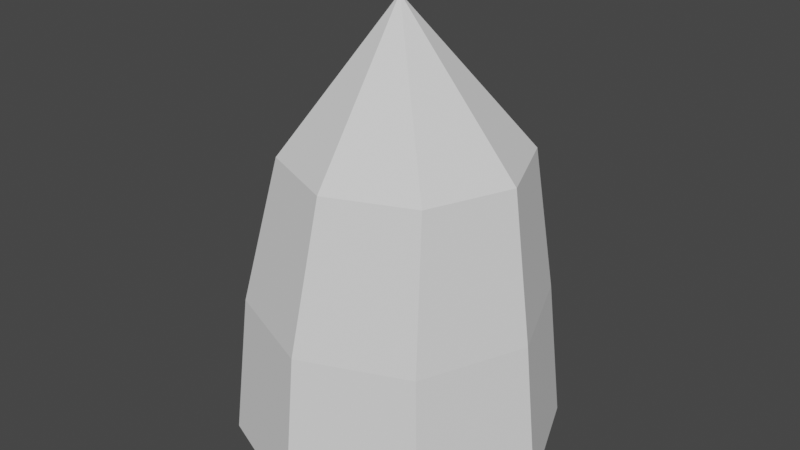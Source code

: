 # Source: Bullet.blend  (saved by Blender 3.0.42; exported with 4.5.12 LTS)
import bpy
from mathutils import Matrix  # noqa: F401  (used for matrix-valued properties, if any)

bpy.ops.wm.read_factory_settings(use_empty=True)
scene = bpy.context.scene
scene.name = 'Scene'

# ---- collections
col_collection = bpy.data.collections.new('Collection'); scene.collection.children.link(col_collection)

# ---- world
world_world = bpy.data.worlds.new('World'); scene.world = world_world
world_world.use_nodes = True; world_world.node_tree.nodes.clear()
_N = world_world.node_tree.nodes; _L = world_world.node_tree.links
n0 = _N.new('ShaderNodeOutputWorld'); n0.name = 'World Output'; n0.location = (300, 300)
n1 = _N.new('ShaderNodeBackground'); n1.name = 'Background'; n1.location = (10, 300)
n1.inputs[0].default_value = (0.05088, 0.05088, 0.05088, 1.0)
_L.new(n1.outputs[0], n0.inputs[0])
n0.is_active_output = True
world_world.color = (0.05088, 0.05088, 0.05088)
world_world.use_sun_shadow = False
world_world.sun_shadow_jitter_overblur = 0.0

# ---- meshes
me_cone = bpy.data.meshes.new('Cone')
me_cone.from_pydata([(0.0, 0.26, -0.35), (0.1838, 0.1838, -0.35), (0.26, -1.136e-08, -0.35), (0.1838, -0.1838, -0.35), (-2.273e-08, -0.26, -0.35), (-0.1838, -0.1838, -0.35), (-0.26, 3.1e-09, -0.35), (-0.1838, 0.1838, -0.35), (0.0, 0.0, 0.35), (6.623e-10, 0.235, -0.1167), (0.008027, 0.1969, 0.1167), (-0.1255, 0.1415, 0.1167), (-0.1661, 0.1661, -0.1167), (-0.1808, 0.008027, 0.1167), (-0.235, 3.133e-09, -0.1167), (-0.1255, -0.1255, 0.1167), (-0.1661, -0.1661, -0.1167), (0.008027, -0.1808, 0.1167), (-1.988e-08, -0.235, -0.1167), (0.1415, -0.1255, 0.1167), (0.1661, -0.1661, -0.1167), (0.1969, 0.008027, 0.1167), (0.235, -9.939e-09, -0.1167), (0.1415, 0.1415, 0.1167), (0.1661, 0.1661, -0.1167), (-0.1255, -0.1255, 0.1167)], [], [(9, 10, 23, 24), (18, 20, 19, 17), (8, 23, 10), (3, 20, 18, 4), (25, 17, 8), (13, 25, 8), (0, 1, 2, 3, 4, 5, 6, 7), (17, 19, 8), (6, 14, 12, 7), (12, 14, 13, 11), (11, 13, 8), (14, 16, 15, 13), (5, 16, 14, 6), (17, 25, 16, 18), (4, 18, 16, 5), (1, 24, 22, 2), (22, 24, 23, 21), (21, 23, 8), (8, 10, 11), (9, 12, 11, 10), (12, 9, 0, 7), (1, 0, 9, 24), (2, 22, 20, 3), (20, 22, 21, 19), (19, 21, 8)])
_uv = me_cone.uv_layers.new(name='UVMap')
_uv.uv.foreach_set('vector', [0.25, 0.41, 0.25, 0.33, 0.3066, 0.3066, 0.3631, 0.3631, 0.25, 0.09, 0.3631, 0.1369, 0.3066, 0.1934, 0.25, 0.17, 0.25, 0.25, 0.3066, 0.3066, 0.25, 0.33, 0.9197, 0.08029, 0.3631, 0.1369, 0.25, 0.09, 0.75, 0.01, 0.1934, 0.1934, 0.25, 0.17, 0.25, 0.25, 0.17, 0.25, 0.1934, 0.1934, 0.25, 0.25, 0.75, 0.49, 0.9197, 0.4197, 0.99, 0.25, 0.9197, 0.08029, 0.75, 0.01, 0.5803, 0.08029, 0.51, 0.25, 0.5803, 0.4197, 0.25, 0.17, 0.3066, 0.1934, 0.25, 0.25, 0.51, 0.25, 0.09, 0.25, 0.1369, 0.3631, 0.5803, 0.4197, 0.1369, 0.3631, 0.09, 0.25, 0.17, 0.25, 0.1934, 0.3066, 0.1934, 0.3066, 0.17, 0.25, 0.25, 0.25, 0.09, 0.25, 0.1369, 0.1369, 0.1934, 0.1934, 0.17, 0.25, 0.5803, 0.08029, 0.1369, 0.1369, 0.09, 0.25, 0.51, 0.25, 0.25, 0.17, 0.1934, 0.1934, 0.0, 0.0, 0.25, 0.09, 0.75, 0.01, 0.25, 0.09, 0.1369, 0.1369, 0.5803, 0.08029, 0.9197, 0.4197, 0.3631, 0.3631, 0.41, 0.25, 0.99, 0.25, 0.41, 0.25, 0.3631, 0.3631, 0.3066, 0.3066, 0.33, 0.25, 0.33, 0.25, 0.3066, 0.3066, 0.25, 0.25, 0.25, 0.25, 0.25, 0.33, 0.1934, 0.3066, 0.25, 0.41, 0.1369, 0.3631, 0.1934, 0.3066, 0.25, 0.33, 0.1369, 0.3631, 0.25, 0.41, 0.25, 0.49, 0.5803, 0.4197, 0.9197, 0.4197, 0.25, 0.49, 0.25, 0.41, 0.3631, 0.3631, 0.99, 0.25, 0.41, 0.25, 0.3631, 0.1369, 0.9197, 0.08029, 0.3631, 0.1369, 0.41, 0.25, 0.33, 0.25, 0.3066, 0.1934, 0.3066, 0.1934, 0.33, 0.25, 0.25, 0.25])
me_cone.use_remesh_fix_poles = True
me_cone.use_remesh_preserve_attributes = False
me_cone.update()

# ---- objects
ob_cone = bpy.data.objects.new('Cone', me_cone)

# ---- transforms, parenting, visibility, modifiers, constraints
ob_cone.location = (0.0, 0.0, 0.0)

# ---- collection membership
col_collection.objects.link(ob_cone)

# ---- scene / render settings (as saved in the file)
scene.frame_start = 1; scene.frame_end = 250; scene.frame_set(1)
scene.render.engine = 'BLENDER_EEVEE_NEXT'
scene.cycles.sampling_pattern = 'TABULATED_SOBOL'
scene.cycles.use_light_tree = False
scene.view_settings.view_transform = 'Filmic'
bpy.context.view_layer.update()

# ---- added for rendering (the .blend has no active camera and no usable light): camera, sun
cam_auto = bpy.data.cameras.new('AutoCamera')
cam_auto.lens = 50.0
cam_auto.sensor_width = 36.0
cam_auto.clip_end = 1000.0
ob_auto_camera = bpy.data.objects.new('AutoCamera', cam_auto)
scene.collection.objects.link(ob_auto_camera)
ob_auto_camera.location = (0.939365, -1.12724, 0.751492)
ob_auto_camera.rotation_euler = (1.09748, -7.21219e-08, 0.694738)
scene.camera = ob_auto_camera
light_auto_sun = bpy.data.lights.new('AutoSun', 'SUN')
light_auto_sun.energy = 3.0
light_auto_sun.angle = 0.0523599
ob_auto_sun = bpy.data.objects.new('AutoSun', light_auto_sun)
scene.collection.objects.link(ob_auto_sun)
ob_auto_sun.rotation_euler = (0.872665, 0.174533, 0.523599)
bpy.context.view_layer.update()
